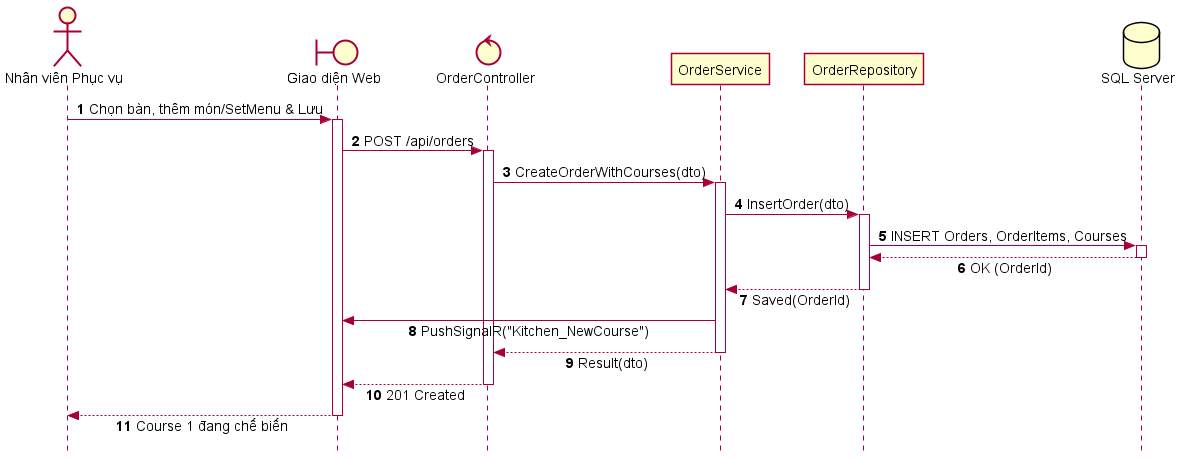

The diagram above was rendered by PlantUML. Its source (embedded in the PNG):
@startuml SD_UC_E1_1_Create_Order
autonumber
skinparam style strictuml
skinparam sequenceMessageAlign center
skinparam responseMessageBelowArrow true
skinparam defaultFontName "Segoe UI", Arial, sans-serif
skinparam defaultFontSize 14

actor "Nhân viên Phục vụ" as Waitstaff
boundary "Giao diện Web" as UI
control "OrderController" as Controller
participant "OrderService" as Service
participant "OrderRepository" as Repo
database "SQL Server" as DB

Waitstaff -> UI: Chọn bàn, thêm món/SetMenu & Lưu
activate UI

UI -> Controller: POST /api/orders
activate Controller

Controller -> Service: CreateOrderWithCourses(dto)
activate Service

Service -> Repo: InsertOrder(dto)
activate Repo

Repo -> DB: INSERT Orders, OrderItems, Courses
activate DB
DB --> Repo: OK (OrderId)
deactivate DB

Repo --> Service: Saved(OrderId)
deactivate Repo

Service -> UI: PushSignalR("Kitchen_NewCourse")

Service --> Controller: Result(dto)
deactivate Service

Controller --> UI: 201 Created
deactivate Controller

UI --> Waitstaff: Course 1 đang chế biến
deactivate UI

@enduml